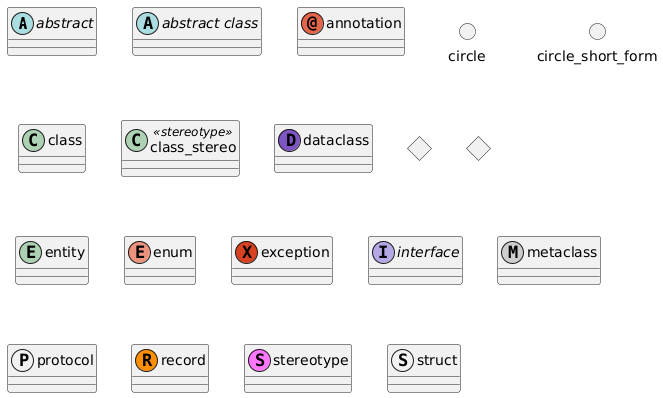

The diagram above was rendered by PlantUML. Its source (embedded in the PNG):
@startuml testaa

abstract        abstract
abstract class  "abstract class"
annotation      annotation
circle          circle
()              circle_short_form
class           class
class           class_stereo  <<stereotype>>
dataclass       dataclass
diamond         diamond
<>              diamond_short_form
entity          entity
enum            enum
exception       exception
interface       interface
metaclass       metaclass
protocol        protocol
record          record
stereotype      stereotype
struct          struct

@enduml